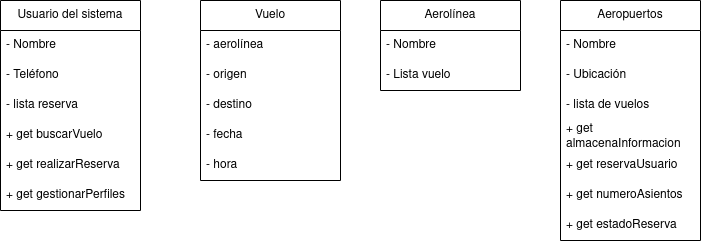

The diagram above was exported from draw.io. Its source (the exported page's mxGraphModel, read from the mxfile embedded in the PNG):
<mxGraphModel dx="1434" dy="795" grid="1" gridSize="10" guides="1" tooltips="1" connect="1" arrows="1" fold="1" page="1" pageScale="1" pageWidth="827" pageHeight="1169" math="0" shadow="0">
  <root>
    <mxCell id="0" />
    <mxCell id="1" parent="0" />
    <mxCell id="BqO3FwpkZG9BXgeBkjxq-1" value="Usuario del sistema" style="swimlane;fontStyle=0;childLayout=stackLayout;horizontal=1;startSize=30;horizontalStack=0;resizeParent=1;resizeParentMax=0;resizeLast=0;collapsible=1;marginBottom=0;whiteSpace=wrap;html=1;" vertex="1" parent="1">
      <mxGeometry x="40" y="280" width="140" height="210" as="geometry" />
    </mxCell>
    <mxCell id="BqO3FwpkZG9BXgeBkjxq-2" value="- Nombre" style="text;strokeColor=none;fillColor=none;align=left;verticalAlign=middle;spacingLeft=4;spacingRight=4;overflow=hidden;points=[[0,0.5],[1,0.5]];portConstraint=eastwest;rotatable=0;whiteSpace=wrap;html=1;" vertex="1" parent="BqO3FwpkZG9BXgeBkjxq-1">
      <mxGeometry y="30" width="140" height="30" as="geometry" />
    </mxCell>
    <mxCell id="BqO3FwpkZG9BXgeBkjxq-3" value="- Teléfono" style="text;strokeColor=none;fillColor=none;align=left;verticalAlign=middle;spacingLeft=4;spacingRight=4;overflow=hidden;points=[[0,0.5],[1,0.5]];portConstraint=eastwest;rotatable=0;whiteSpace=wrap;html=1;" vertex="1" parent="BqO3FwpkZG9BXgeBkjxq-1">
      <mxGeometry y="60" width="140" height="30" as="geometry" />
    </mxCell>
    <mxCell id="BqO3FwpkZG9BXgeBkjxq-4" value="- lista reserva" style="text;strokeColor=none;fillColor=none;align=left;verticalAlign=middle;spacingLeft=4;spacingRight=4;overflow=hidden;points=[[0,0.5],[1,0.5]];portConstraint=eastwest;rotatable=0;whiteSpace=wrap;html=1;" vertex="1" parent="BqO3FwpkZG9BXgeBkjxq-1">
      <mxGeometry y="90" width="140" height="30" as="geometry" />
    </mxCell>
    <mxCell id="BqO3FwpkZG9BXgeBkjxq-21" value="+ get buscarVuelo" style="text;strokeColor=none;fillColor=none;align=left;verticalAlign=middle;spacingLeft=4;spacingRight=4;overflow=hidden;points=[[0,0.5],[1,0.5]];portConstraint=eastwest;rotatable=0;whiteSpace=wrap;html=1;" vertex="1" parent="BqO3FwpkZG9BXgeBkjxq-1">
      <mxGeometry y="120" width="140" height="30" as="geometry" />
    </mxCell>
    <mxCell id="BqO3FwpkZG9BXgeBkjxq-22" value="+ get realizarReserva" style="text;strokeColor=none;fillColor=none;align=left;verticalAlign=middle;spacingLeft=4;spacingRight=4;overflow=hidden;points=[[0,0.5],[1,0.5]];portConstraint=eastwest;rotatable=0;whiteSpace=wrap;html=1;" vertex="1" parent="BqO3FwpkZG9BXgeBkjxq-1">
      <mxGeometry y="150" width="140" height="30" as="geometry" />
    </mxCell>
    <mxCell id="BqO3FwpkZG9BXgeBkjxq-23" value="+ get gestionarPerfiles" style="text;strokeColor=none;fillColor=none;align=left;verticalAlign=middle;spacingLeft=4;spacingRight=4;overflow=hidden;points=[[0,0.5],[1,0.5]];portConstraint=eastwest;rotatable=0;whiteSpace=wrap;html=1;" vertex="1" parent="BqO3FwpkZG9BXgeBkjxq-1">
      <mxGeometry y="180" width="140" height="30" as="geometry" />
    </mxCell>
    <mxCell id="BqO3FwpkZG9BXgeBkjxq-5" value="Vuelo" style="swimlane;fontStyle=0;childLayout=stackLayout;horizontal=1;startSize=30;horizontalStack=0;resizeParent=1;resizeParentMax=0;resizeLast=0;collapsible=1;marginBottom=0;whiteSpace=wrap;html=1;" vertex="1" parent="1">
      <mxGeometry x="240" y="280" width="140" height="180" as="geometry">
        <mxRectangle x="240" y="280" width="70" height="30" as="alternateBounds" />
      </mxGeometry>
    </mxCell>
    <mxCell id="BqO3FwpkZG9BXgeBkjxq-6" value="- aerolínea" style="text;strokeColor=none;fillColor=none;align=left;verticalAlign=middle;spacingLeft=4;spacingRight=4;overflow=hidden;points=[[0,0.5],[1,0.5]];portConstraint=eastwest;rotatable=0;whiteSpace=wrap;html=1;" vertex="1" parent="BqO3FwpkZG9BXgeBkjxq-5">
      <mxGeometry y="30" width="140" height="30" as="geometry" />
    </mxCell>
    <mxCell id="BqO3FwpkZG9BXgeBkjxq-7" value="- origen " style="text;strokeColor=none;fillColor=none;align=left;verticalAlign=middle;spacingLeft=4;spacingRight=4;overflow=hidden;points=[[0,0.5],[1,0.5]];portConstraint=eastwest;rotatable=0;whiteSpace=wrap;html=1;" vertex="1" parent="BqO3FwpkZG9BXgeBkjxq-5">
      <mxGeometry y="60" width="140" height="30" as="geometry" />
    </mxCell>
    <mxCell id="BqO3FwpkZG9BXgeBkjxq-8" value="- destino" style="text;strokeColor=none;fillColor=none;align=left;verticalAlign=middle;spacingLeft=4;spacingRight=4;overflow=hidden;points=[[0,0.5],[1,0.5]];portConstraint=eastwest;rotatable=0;whiteSpace=wrap;html=1;" vertex="1" parent="BqO3FwpkZG9BXgeBkjxq-5">
      <mxGeometry y="90" width="140" height="30" as="geometry" />
    </mxCell>
    <mxCell id="BqO3FwpkZG9BXgeBkjxq-9" value="- fecha" style="text;strokeColor=none;fillColor=none;align=left;verticalAlign=middle;spacingLeft=4;spacingRight=4;overflow=hidden;points=[[0,0.5],[1,0.5]];portConstraint=eastwest;rotatable=0;whiteSpace=wrap;html=1;" vertex="1" parent="BqO3FwpkZG9BXgeBkjxq-5">
      <mxGeometry y="120" width="140" height="30" as="geometry" />
    </mxCell>
    <mxCell id="BqO3FwpkZG9BXgeBkjxq-10" value="- hora" style="text;strokeColor=none;fillColor=none;align=left;verticalAlign=middle;spacingLeft=4;spacingRight=4;overflow=hidden;points=[[0,0.5],[1,0.5]];portConstraint=eastwest;rotatable=0;whiteSpace=wrap;html=1;" vertex="1" parent="BqO3FwpkZG9BXgeBkjxq-5">
      <mxGeometry y="150" width="140" height="30" as="geometry" />
    </mxCell>
    <mxCell id="BqO3FwpkZG9BXgeBkjxq-11" value="Aerolínea" style="swimlane;fontStyle=0;childLayout=stackLayout;horizontal=1;startSize=30;horizontalStack=0;resizeParent=1;resizeParentMax=0;resizeLast=0;collapsible=1;marginBottom=0;whiteSpace=wrap;html=1;" vertex="1" parent="1">
      <mxGeometry x="420" y="280" width="140" height="90" as="geometry" />
    </mxCell>
    <mxCell id="BqO3FwpkZG9BXgeBkjxq-12" value="- Nombre" style="text;strokeColor=none;fillColor=none;align=left;verticalAlign=middle;spacingLeft=4;spacingRight=4;overflow=hidden;points=[[0,0.5],[1,0.5]];portConstraint=eastwest;rotatable=0;whiteSpace=wrap;html=1;" vertex="1" parent="BqO3FwpkZG9BXgeBkjxq-11">
      <mxGeometry y="30" width="140" height="30" as="geometry" />
    </mxCell>
    <mxCell id="BqO3FwpkZG9BXgeBkjxq-13" value="- Lista vuelo" style="text;strokeColor=none;fillColor=none;align=left;verticalAlign=middle;spacingLeft=4;spacingRight=4;overflow=hidden;points=[[0,0.5],[1,0.5]];portConstraint=eastwest;rotatable=0;whiteSpace=wrap;html=1;" vertex="1" parent="BqO3FwpkZG9BXgeBkjxq-11">
      <mxGeometry y="60" width="140" height="30" as="geometry" />
    </mxCell>
    <mxCell id="BqO3FwpkZG9BXgeBkjxq-15" value="Aeropuertos" style="swimlane;fontStyle=0;childLayout=stackLayout;horizontal=1;startSize=30;horizontalStack=0;resizeParent=1;resizeParentMax=0;resizeLast=0;collapsible=1;marginBottom=0;whiteSpace=wrap;html=1;" vertex="1" parent="1">
      <mxGeometry x="600" y="280" width="140" height="240" as="geometry" />
    </mxCell>
    <mxCell id="BqO3FwpkZG9BXgeBkjxq-16" value="- Nombre" style="text;strokeColor=none;fillColor=none;align=left;verticalAlign=middle;spacingLeft=4;spacingRight=4;overflow=hidden;points=[[0,0.5],[1,0.5]];portConstraint=eastwest;rotatable=0;whiteSpace=wrap;html=1;" vertex="1" parent="BqO3FwpkZG9BXgeBkjxq-15">
      <mxGeometry y="30" width="140" height="30" as="geometry" />
    </mxCell>
    <mxCell id="BqO3FwpkZG9BXgeBkjxq-17" value="- Ubicación" style="text;strokeColor=none;fillColor=none;align=left;verticalAlign=middle;spacingLeft=4;spacingRight=4;overflow=hidden;points=[[0,0.5],[1,0.5]];portConstraint=eastwest;rotatable=0;whiteSpace=wrap;html=1;" vertex="1" parent="BqO3FwpkZG9BXgeBkjxq-15">
      <mxGeometry y="60" width="140" height="30" as="geometry" />
    </mxCell>
    <mxCell id="BqO3FwpkZG9BXgeBkjxq-18" value="- lista de vuelos" style="text;strokeColor=none;fillColor=none;align=left;verticalAlign=middle;spacingLeft=4;spacingRight=4;overflow=hidden;points=[[0,0.5],[1,0.5]];portConstraint=eastwest;rotatable=0;whiteSpace=wrap;html=1;" vertex="1" parent="BqO3FwpkZG9BXgeBkjxq-15">
      <mxGeometry y="90" width="140" height="30" as="geometry" />
    </mxCell>
    <mxCell id="BqO3FwpkZG9BXgeBkjxq-19" value="+ get almacenaInformacion" style="text;strokeColor=none;fillColor=none;align=left;verticalAlign=middle;spacingLeft=4;spacingRight=4;overflow=hidden;points=[[0,0.5],[1,0.5]];portConstraint=eastwest;rotatable=0;whiteSpace=wrap;html=1;" vertex="1" parent="BqO3FwpkZG9BXgeBkjxq-15">
      <mxGeometry y="120" width="140" height="30" as="geometry" />
    </mxCell>
    <mxCell id="BqO3FwpkZG9BXgeBkjxq-27" value="+ get reservaUsuario" style="text;strokeColor=none;fillColor=none;align=left;verticalAlign=middle;spacingLeft=4;spacingRight=4;overflow=hidden;points=[[0,0.5],[1,0.5]];portConstraint=eastwest;rotatable=0;whiteSpace=wrap;html=1;" vertex="1" parent="BqO3FwpkZG9BXgeBkjxq-15">
      <mxGeometry y="150" width="140" height="30" as="geometry" />
    </mxCell>
    <mxCell id="BqO3FwpkZG9BXgeBkjxq-28" value="+ get numeroAsientos" style="text;strokeColor=none;fillColor=none;align=left;verticalAlign=middle;spacingLeft=4;spacingRight=4;overflow=hidden;points=[[0,0.5],[1,0.5]];portConstraint=eastwest;rotatable=0;whiteSpace=wrap;html=1;" vertex="1" parent="BqO3FwpkZG9BXgeBkjxq-15">
      <mxGeometry y="180" width="140" height="30" as="geometry" />
    </mxCell>
    <mxCell id="BqO3FwpkZG9BXgeBkjxq-29" value="+ get estadoReserva" style="text;strokeColor=none;fillColor=none;align=left;verticalAlign=middle;spacingLeft=4;spacingRight=4;overflow=hidden;points=[[0,0.5],[1,0.5]];portConstraint=eastwest;rotatable=0;whiteSpace=wrap;html=1;" vertex="1" parent="BqO3FwpkZG9BXgeBkjxq-15">
      <mxGeometry y="210" width="140" height="30" as="geometry" />
    </mxCell>
  </root>
</mxGraphModel>